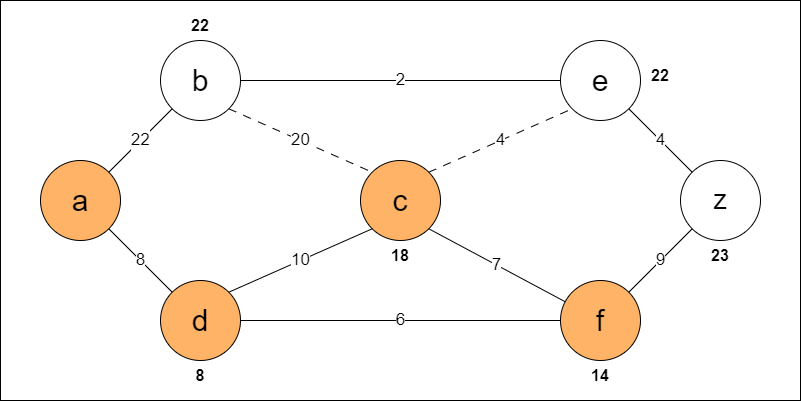

The diagram above was exported from draw.io. Its source (the exported page's mxGraphModel, read from the mxfile embedded in the PNG):
<mxGraphModel dx="1400" dy="743" grid="1" gridSize="10" guides="1" tooltips="1" connect="1" arrows="1" fold="1" page="1" pageScale="1" pageWidth="827" pageHeight="1169" math="0" shadow="0">
  <root>
    <mxCell id="0" />
    <mxCell id="1" parent="0" />
    <mxCell id="8AV7zuCG0zlpsF1BBLHD-9" value="" style="rounded=0;whiteSpace=wrap;html=1;verticalAlign=bottom;fontSize=17;" vertex="1" parent="1">
      <mxGeometry y="40" width="800" height="400" as="geometry" />
    </mxCell>
    <mxCell id="8AV7zuCG0zlpsF1BBLHD-4" value="a" style="ellipse;whiteSpace=wrap;html=1;aspect=fixed;fillColor=#FFB366;fontSize=30;" vertex="1" parent="1">
      <mxGeometry x="40" y="200" width="80" height="80" as="geometry" />
    </mxCell>
    <mxCell id="8AV7zuCG0zlpsF1BBLHD-5" value="b" style="ellipse;whiteSpace=wrap;html=1;aspect=fixed;fontSize=30;" vertex="1" parent="1">
      <mxGeometry x="160" y="80" width="80" height="80" as="geometry" />
    </mxCell>
    <mxCell id="8AV7zuCG0zlpsF1BBLHD-6" value="d" style="ellipse;whiteSpace=wrap;html=1;aspect=fixed;fontSize=30;fillColor=#FFB366;" vertex="1" parent="1">
      <mxGeometry x="160" y="320" width="80" height="80" as="geometry" />
    </mxCell>
    <mxCell id="8AV7zuCG0zlpsF1BBLHD-7" value="&lt;font style=&quot;font-size: 17px;&quot;&gt;22&lt;/font&gt;" style="endArrow=none;html=1;rounded=0;exitX=1;exitY=0;exitDx=0;exitDy=0;flowAnimation=0;" edge="1" parent="1" source="8AV7zuCG0zlpsF1BBLHD-4" target="8AV7zuCG0zlpsF1BBLHD-5">
      <mxGeometry width="50" height="50" relative="1" as="geometry">
        <mxPoint x="470" y="290" as="sourcePoint" />
        <mxPoint x="520" y="240" as="targetPoint" />
      </mxGeometry>
    </mxCell>
    <mxCell id="8AV7zuCG0zlpsF1BBLHD-8" value="8" style="endArrow=none;html=1;rounded=0;exitX=1;exitY=1;exitDx=0;exitDy=0;entryX=0;entryY=0;entryDx=0;entryDy=0;fontSize=17;flowAnimation=0;" edge="1" parent="1" source="8AV7zuCG0zlpsF1BBLHD-4" target="8AV7zuCG0zlpsF1BBLHD-6">
      <mxGeometry width="50" height="50" relative="1" as="geometry">
        <mxPoint x="470" y="290" as="sourcePoint" />
        <mxPoint x="520" y="240" as="targetPoint" />
        <Array as="points" />
      </mxGeometry>
    </mxCell>
    <mxCell id="8AV7zuCG0zlpsF1BBLHD-10" value="c" style="ellipse;whiteSpace=wrap;html=1;aspect=fixed;fontSize=30;fillColor=#FFB366;" vertex="1" parent="1">
      <mxGeometry x="360" y="200" width="80" height="80" as="geometry" />
    </mxCell>
    <mxCell id="8AV7zuCG0zlpsF1BBLHD-11" value="e" style="ellipse;whiteSpace=wrap;html=1;aspect=fixed;fontSize=30;" vertex="1" parent="1">
      <mxGeometry x="560" y="80" width="80" height="80" as="geometry" />
    </mxCell>
    <mxCell id="8AV7zuCG0zlpsF1BBLHD-13" value="z" style="ellipse;whiteSpace=wrap;html=1;aspect=fixed;fontSize=27;" vertex="1" parent="1">
      <mxGeometry x="680" y="200" width="80" height="80" as="geometry" />
    </mxCell>
    <mxCell id="8AV7zuCG0zlpsF1BBLHD-15" value="f" style="ellipse;whiteSpace=wrap;html=1;aspect=fixed;fontSize=30;fillColor=#FFB366;" vertex="1" parent="1">
      <mxGeometry x="560" y="320" width="80" height="80" as="geometry" />
    </mxCell>
    <mxCell id="8AV7zuCG0zlpsF1BBLHD-20" value="7" style="endArrow=none;html=1;rounded=0;exitX=1;exitY=1;exitDx=0;exitDy=0;fontSize=17;flowAnimation=0;" edge="1" parent="1" source="8AV7zuCG0zlpsF1BBLHD-10" target="8AV7zuCG0zlpsF1BBLHD-15">
      <mxGeometry width="50" height="50" relative="1" as="geometry">
        <mxPoint x="470" y="330" as="sourcePoint" />
        <mxPoint x="520" y="280" as="targetPoint" />
      </mxGeometry>
    </mxCell>
    <mxCell id="8AV7zuCG0zlpsF1BBLHD-23" value="&lt;font style=&quot;font-size: 17px;&quot;&gt;4&lt;/font&gt;" style="endArrow=none;html=1;rounded=0;exitX=1;exitY=0;exitDx=0;exitDy=0;entryX=0;entryY=1;entryDx=0;entryDy=0;flowAnimation=1;" edge="1" parent="1" source="8AV7zuCG0zlpsF1BBLHD-10" target="8AV7zuCG0zlpsF1BBLHD-11">
      <mxGeometry width="50" height="50" relative="1" as="geometry">
        <mxPoint x="470" y="330" as="sourcePoint" />
        <mxPoint x="520" y="280" as="targetPoint" />
      </mxGeometry>
    </mxCell>
    <mxCell id="8AV7zuCG0zlpsF1BBLHD-24" value="9" style="endArrow=none;html=1;rounded=0;exitX=1;exitY=0;exitDx=0;exitDy=0;entryX=0;entryY=1;entryDx=0;entryDy=0;fontSize=17;flowAnimation=0;" edge="1" parent="1" source="8AV7zuCG0zlpsF1BBLHD-15" target="8AV7zuCG0zlpsF1BBLHD-13">
      <mxGeometry width="50" height="50" relative="1" as="geometry">
        <mxPoint x="470" y="330" as="sourcePoint" />
        <mxPoint x="520" y="280" as="targetPoint" />
      </mxGeometry>
    </mxCell>
    <mxCell id="8AV7zuCG0zlpsF1BBLHD-25" value="4" style="endArrow=none;html=1;rounded=0;entryX=1;entryY=1;entryDx=0;entryDy=0;exitX=0;exitY=0;exitDx=0;exitDy=0;fontSize=17;" edge="1" parent="1" source="8AV7zuCG0zlpsF1BBLHD-13" target="8AV7zuCG0zlpsF1BBLHD-11">
      <mxGeometry width="50" height="50" relative="1" as="geometry">
        <mxPoint x="470" y="330" as="sourcePoint" />
        <mxPoint x="520" y="280" as="targetPoint" />
      </mxGeometry>
    </mxCell>
    <mxCell id="8AV7zuCG0zlpsF1BBLHD-26" value="&lt;font style=&quot;font-size: 17px;&quot;&gt;2&lt;/font&gt;" style="endArrow=none;html=1;rounded=0;exitX=1;exitY=0.5;exitDx=0;exitDy=0;entryX=0;entryY=0.5;entryDx=0;entryDy=0;" edge="1" parent="1" source="8AV7zuCG0zlpsF1BBLHD-5" target="8AV7zuCG0zlpsF1BBLHD-11">
      <mxGeometry width="50" height="50" relative="1" as="geometry">
        <mxPoint x="470" y="330" as="sourcePoint" />
        <mxPoint x="520" y="280" as="targetPoint" />
      </mxGeometry>
    </mxCell>
    <mxCell id="8AV7zuCG0zlpsF1BBLHD-28" value="6" style="endArrow=none;html=1;rounded=0;entryX=0;entryY=0.5;entryDx=0;entryDy=0;fontSize=17;flowAnimation=0;" edge="1" parent="1" source="8AV7zuCG0zlpsF1BBLHD-6" target="8AV7zuCG0zlpsF1BBLHD-15">
      <mxGeometry width="50" height="50" relative="1" as="geometry">
        <mxPoint x="470" y="330" as="sourcePoint" />
        <mxPoint x="520" y="280" as="targetPoint" />
      </mxGeometry>
    </mxCell>
    <mxCell id="8AV7zuCG0zlpsF1BBLHD-29" value="&lt;font style=&quot;font-size: 17px;&quot;&gt;20&lt;/font&gt;" style="endArrow=none;html=1;rounded=0;exitX=1;exitY=1;exitDx=0;exitDy=0;entryX=0;entryY=0;entryDx=0;entryDy=0;flowAnimation=1;" edge="1" parent="1" source="8AV7zuCG0zlpsF1BBLHD-5" target="8AV7zuCG0zlpsF1BBLHD-10">
      <mxGeometry width="50" height="50" relative="1" as="geometry">
        <mxPoint x="470" y="330" as="sourcePoint" />
        <mxPoint x="520" y="280" as="targetPoint" />
      </mxGeometry>
    </mxCell>
    <mxCell id="8AV7zuCG0zlpsF1BBLHD-30" value="&lt;font style=&quot;font-size: 17px;&quot;&gt;10&lt;/font&gt;" style="endArrow=none;html=1;rounded=0;exitX=1;exitY=0;exitDx=0;exitDy=0;entryX=0;entryY=1;entryDx=0;entryDy=0;flowAnimation=0;" edge="1" parent="1" source="8AV7zuCG0zlpsF1BBLHD-6" target="8AV7zuCG0zlpsF1BBLHD-10">
      <mxGeometry width="50" height="50" relative="1" as="geometry">
        <mxPoint x="470" y="330" as="sourcePoint" />
        <mxPoint x="520" y="280" as="targetPoint" />
      </mxGeometry>
    </mxCell>
    <mxCell id="8AV7zuCG0zlpsF1BBLHD-40" value="22" style="text;html=1;align=center;verticalAlign=middle;whiteSpace=wrap;rounded=0;fontFamily=Helvetica;fontSource=https%3A%2F%2Ffonts.googleapis.com%2Fcss%3Ffamily%3DArchitects%2BDaughter;fontSize=16;fontColor=default;labelBackgroundColor=default;fontStyle=1" vertex="1" parent="1">
      <mxGeometry x="170" y="50" width="60" height="30" as="geometry" />
    </mxCell>
    <mxCell id="8AV7zuCG0zlpsF1BBLHD-42" value="&lt;font style=&quot;font-size: 16px;&quot;&gt;&lt;b&gt;8&lt;/b&gt;&lt;/font&gt;" style="text;html=1;align=center;verticalAlign=middle;whiteSpace=wrap;rounded=0;fontFamily=Helvetica;fontSource=https%3A%2F%2Ffonts.googleapis.com%2Fcss%3Ffamily%3DArchitects%2BDaughter;fontSize=11;fontColor=default;labelBackgroundColor=default;" vertex="1" parent="1">
      <mxGeometry x="170" y="400" width="60" height="30" as="geometry" />
    </mxCell>
    <mxCell id="8AV7zuCG0zlpsF1BBLHD-43" value="&lt;b&gt;&lt;font style=&quot;font-size: 16px;&quot;&gt;18&lt;/font&gt;&lt;/b&gt;" style="text;html=1;align=center;verticalAlign=middle;whiteSpace=wrap;rounded=0;fontFamily=Helvetica;fontSource=https%3A%2F%2Ffonts.googleapis.com%2Fcss%3Ffamily%3DArchitects%2BDaughter;fontSize=11;fontColor=default;labelBackgroundColor=default;" vertex="1" parent="1">
      <mxGeometry x="370" y="280" width="60" height="30" as="geometry" />
    </mxCell>
    <mxCell id="8AV7zuCG0zlpsF1BBLHD-44" value="14" style="text;html=1;align=center;verticalAlign=middle;whiteSpace=wrap;rounded=0;fontFamily=Helvetica;fontSource=https%3A%2F%2Ffonts.googleapis.com%2Fcss%3Ffamily%3DArchitects%2BDaughter;fontSize=16;fontColor=default;labelBackgroundColor=default;fontStyle=1" vertex="1" parent="1">
      <mxGeometry x="570" y="400" width="60" height="30" as="geometry" />
    </mxCell>
    <mxCell id="8AV7zuCG0zlpsF1BBLHD-45" value="&lt;font style=&quot;font-size: 16px;&quot;&gt;&lt;b&gt;23&lt;/b&gt;&lt;/font&gt;" style="text;html=1;align=center;verticalAlign=middle;whiteSpace=wrap;rounded=0;fontFamily=Helvetica;fontSource=https%3A%2F%2Ffonts.googleapis.com%2Fcss%3Ffamily%3DArchitects%2BDaughter;fontSize=11;fontColor=default;labelBackgroundColor=default;" vertex="1" parent="1">
      <mxGeometry x="690" y="280" width="60" height="30" as="geometry" />
    </mxCell>
    <mxCell id="8AV7zuCG0zlpsF1BBLHD-46" value="&lt;font style=&quot;font-size: 16px;&quot;&gt;&lt;b&gt;22&lt;/b&gt;&lt;/font&gt;" style="text;html=1;align=center;verticalAlign=middle;whiteSpace=wrap;rounded=0;fontFamily=Helvetica;fontSource=https%3A%2F%2Ffonts.googleapis.com%2Fcss%3Ffamily%3DArchitects%2BDaughter;fontSize=11;fontColor=default;labelBackgroundColor=default;" vertex="1" parent="1">
      <mxGeometry x="630" y="100" width="60" height="30" as="geometry" />
    </mxCell>
  </root>
</mxGraphModel>